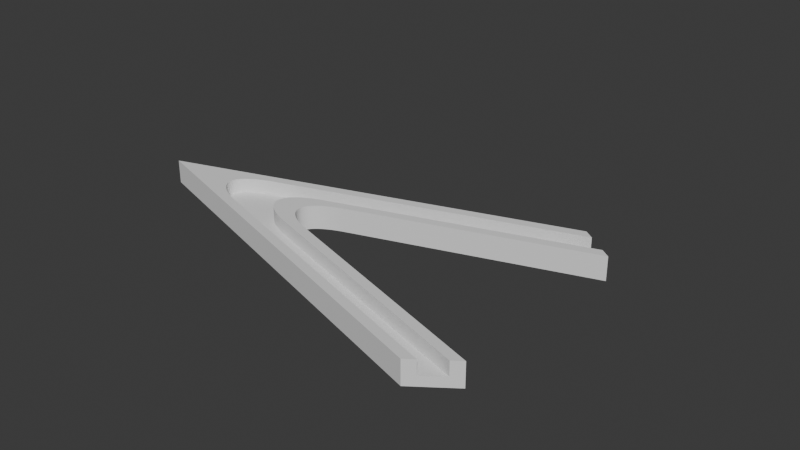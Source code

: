 # Source: base_smallframe-round-2mLow.blend  (saved by Blender 4.1.23; exported with 4.5.12 LTS)
import bpy
from mathutils import Matrix  # noqa: F401  (used for matrix-valued properties, if any)

bpy.ops.wm.read_factory_settings(use_empty=True)
scene = bpy.context.scene
scene.name = 'Scene'

# ---- collections
col_collection = bpy.data.collections.new('Collection'); scene.collection.children.link(col_collection)

# ---- world
world_world = bpy.data.worlds.new('World'); scene.world = world_world
world_world.use_nodes = True; world_world.node_tree.nodes.clear()
_N = world_world.node_tree.nodes; _L = world_world.node_tree.links
n0 = _N.new('ShaderNodeOutputWorld'); n0.name = 'World Output'; n0.location = (300, 300)
n1 = _N.new('ShaderNodeBackground'); n1.name = 'Background'; n1.location = (10, 300)
n1.inputs[0].default_value = (0.05088, 0.05088, 0.05088, 1.0)
_L.new(n1.outputs[0], n0.inputs[0])
n0.is_active_output = True
world_world.color = (0.05088, 0.05088, 0.05088)
world_world.use_sun_shadow = False
world_world.sun_shadow_jitter_overblur = 0.0

# ---- meshes
me_plane_019 = bpy.data.meshes.new('Plane.019')
me_plane_019.from_pydata([(0.9498, 0.5, 0.0), (0.8886, -0.5, 0.0), (0.5498, 11.62, 0.0), (0.6488, 11.23, 0.0), (-0.5635, 2.011, 0.0), (-0.493, -0.5, 0.0), (-0.9841, -1.0, 6.0), (0.5003, 11.81, 6.0), (0.9498, 0.5, 6.0), (0.8886, -0.5, 6.0), (0.5498, 11.62, 6.0), (0.9804, 1.0, 6.0), (0.6983, 11.04, 6.0), (0.6488, 11.23, 6.0), (0.858, -1.0, 6.0), (-0.5635, 2.011, 6.0), (-0.493, -0.5, 6.0), (0.4892, 0.5, 8.0), (-0.9841, -1.0, -4.0), (0.5003, 11.81, -4.0), (0.6983, 11.04, -4.0), (0.9804, 1.0, -4.0), (0.858, -1.0, -4.0), (-0.1748, 3.511, 6.0), (-0.1748, 3.511, -4.0), (-0.1042, 1.0, 6.0), (-0.1042, 1.0, -4.0), (0.02672, 5.867, 6.0), (0.02672, 5.867, 0.0), (-0.2843, 3.184, 0.0), (-0.2843, 3.184, 6.0), (0.1772, 0.5, 6.0), (0.1772, 0.5, 0.0), (-0.2091, 0.5, 0.0), (-0.2091, 0.5, 6.0), (-0.1748, 3.511, 6.0), (-0.1042, 1.0, 6.0), (-0.1793, 3.471, 6.0), (-0.1837, 3.432, 6.0), (-0.1881, 3.393, 6.0), (-0.1923, 3.353, 6.0), (-0.1965, 3.314, 6.0), (-0.2005, 3.275, 6.0), (-0.2045, 3.235, 6.0), (-0.2084, 3.196, 6.0), (-0.2122, 3.157, 6.0), (-0.2158, 3.118, 6.0), (-0.2194, 3.079, 6.0), (-0.2229, 3.04, 6.0), (-0.2263, 3.002, 6.0), (-0.2295, 2.963, 6.0), (-0.2327, 2.925, 6.0), (-0.2358, 2.886, 6.0), (-0.2387, 2.848, 6.0), (-0.2416, 2.81, 6.0), (-0.2443, 2.773, 6.0), (-0.247, 2.735, 6.0), (-0.2495, 2.697, 6.0), (-0.252, 2.66, 6.0), (-0.2543, 2.623, 6.0), (-0.2565, 2.587, 6.0), (-0.2586, 2.55, 6.0), (-0.2606, 2.514, 6.0), (-0.2625, 2.478, 6.0), (-0.2643, 2.442, 6.0), (-0.2659, 2.406, 6.0), (-0.2675, 2.371, 6.0), (-0.2689, 2.336, 6.0), (-0.2702, 2.301, 6.0), (-0.2714, 2.267, 6.0), (-0.2725, 2.233, 6.0), (-0.2735, 2.199, 6.0), (-0.2744, 2.165, 6.0), (-0.2752, 2.132, 6.0), (-0.2758, 2.1, 6.0), (-0.2763, 2.067, 6.0), (-0.2768, 2.035, 6.0), (-0.2771, 2.003, 6.0), (-0.2773, 1.972, 6.0), (-0.2773, 1.941, 6.0), (-0.2773, 1.91, 6.0), (-0.2771, 1.88, 6.0), (-0.2769, 1.85, 6.0), (-0.2765, 1.821, 6.0), (-0.276, 1.792, 6.0), (-0.2754, 1.763, 6.0), (-0.2746, 1.735, 6.0), (-0.2738, 1.708, 6.0), (-0.2728, 1.681, 6.0), (-0.2718, 1.654, 6.0), (-0.2706, 1.627, 6.0), (-0.2693, 1.602, 6.0), (-0.2679, 1.576, 6.0), (-0.2664, 1.551, 6.0), (-0.2648, 1.527, 6.0), (-0.263, 1.503, 6.0), (-0.2612, 1.48, 6.0), (-0.2592, 1.457, 6.0), (-0.2571, 1.434, 6.0), (-0.2549, 1.412, 6.0), (-0.2527, 1.391, 6.0), (-0.2503, 1.37, 6.0), (-0.2477, 1.35, 6.0), (-0.2451, 1.33, 6.0), (-0.2424, 1.311, 6.0), (-0.2396, 1.292, 6.0), (-0.2366, 1.274, 6.0), (-0.2336, 1.256, 6.0), (-0.2305, 1.239, 6.0), (-0.2272, 1.222, 6.0), (-0.2239, 1.207, 6.0), (-0.2204, 1.191, 6.0), (-0.2169, 1.176, 6.0), (-0.2132, 1.162, 6.0), (-0.2095, 1.148, 6.0), (-0.2057, 1.135, 6.0), (-0.2017, 1.123, 6.0), (-0.1977, 1.111, 6.0), (-0.1935, 1.1, 6.0), (-0.1893, 1.089, 6.0), (-0.185, 1.079, 6.0), (-0.1806, 1.069, 6.0), (-0.1761, 1.06, 6.0), (-0.1715, 1.052, 6.0), (-0.1668, 1.044, 6.0), (-0.1621, 1.037, 6.0), (-0.1572, 1.031, 6.0), (-0.1523, 1.025, 6.0), (-0.1473, 1.02, 6.0), (-0.1421, 1.015, 6.0), (-0.137, 1.011, 6.0), (-0.1317, 1.008, 6.0), (-0.1264, 1.005, 6.0), (-0.1209, 1.003, 6.0), (-0.1154, 1.001, 6.0), (-0.1099, 1.0, 6.0), (-0.1042, 1.0, -4.0), (-0.1748, 3.511, -4.0), (-0.1099, 1.0, -4.0), (-0.1154, 1.001, -4.0), (-0.1209, 1.003, -4.0), (-0.1264, 1.005, -4.0), (-0.1317, 1.008, -4.0), (-0.137, 1.011, -4.0), (-0.1421, 1.015, -4.0), (-0.1473, 1.02, -4.0), (-0.1523, 1.025, -4.0), (-0.1572, 1.031, -4.0), (-0.1621, 1.037, -4.0), (-0.1668, 1.044, -4.0), (-0.1715, 1.052, -4.0), (-0.1761, 1.06, -4.0), (-0.1806, 1.069, -4.0), (-0.185, 1.079, -4.0), (-0.1893, 1.089, -4.0), (-0.1935, 1.1, -4.0), (-0.1977, 1.111, -4.0), (-0.2017, 1.123, -4.0), (-0.2057, 1.135, -4.0), (-0.2095, 1.148, -4.0), (-0.2132, 1.162, -4.0), (-0.2169, 1.176, -4.0), (-0.2204, 1.191, -4.0), (-0.2239, 1.207, -4.0), (-0.2272, 1.222, -4.0), (-0.2305, 1.239, -4.0), (-0.2336, 1.256, -4.0), (-0.2366, 1.274, -4.0), (-0.2396, 1.292, -4.0), (-0.2424, 1.311, -4.0), (-0.2451, 1.33, -4.0), (-0.2477, 1.35, -4.0), (-0.2503, 1.37, -4.0), (-0.2527, 1.391, -4.0), (-0.2549, 1.412, -4.0), (-0.2571, 1.434, -4.0), (-0.2592, 1.457, -4.0), (-0.2612, 1.48, -4.0), (-0.263, 1.503, -4.0), (-0.2648, 1.527, -4.0), (-0.2664, 1.551, -4.0), (-0.2679, 1.576, -4.0), (-0.2693, 1.602, -4.0), (-0.2706, 1.627, -4.0), (-0.2718, 1.654, -4.0), (-0.2728, 1.681, -4.0), (-0.2738, 1.708, -4.0), (-0.2746, 1.735, -4.0), (-0.2754, 1.763, -4.0), (-0.276, 1.792, -4.0), (-0.2765, 1.821, -4.0), (-0.2769, 1.85, -4.0), (-0.2771, 1.88, -4.0), (-0.2773, 1.91, -4.0), (-0.2773, 1.941, -4.0), (-0.2773, 1.972, -4.0), (-0.2771, 2.003, -4.0), (-0.2768, 2.035, -4.0), (-0.2763, 2.067, -4.0), (-0.2758, 2.1, -4.0), (-0.2752, 2.132, -4.0), (-0.2744, 2.165, -4.0), (-0.2735, 2.199, -4.0), (-0.2725, 2.233, -4.0), (-0.2714, 2.267, -4.0), (-0.2702, 2.301, -4.0), (-0.2689, 2.336, -4.0), (-0.2675, 2.371, -4.0), (-0.2659, 2.406, -4.0), (-0.2643, 2.442, -4.0), (-0.2625, 2.478, -4.0), (-0.2606, 2.514, -4.0), (-0.2586, 2.55, -4.0), (-0.2565, 2.587, -4.0), (-0.2543, 2.623, -4.0), (-0.252, 2.66, -4.0), (-0.2495, 2.697, -4.0), (-0.247, 2.735, -4.0), (-0.2443, 2.773, -4.0), (-0.2416, 2.81, -4.0), (-0.2387, 2.848, -4.0), (-0.2358, 2.886, -4.0), (-0.2327, 2.925, -4.0), (-0.2295, 2.963, -4.0), (-0.2263, 3.002, -4.0), (-0.2229, 3.04, -4.0), (-0.2194, 3.079, -4.0), (-0.2158, 3.118, -4.0), (-0.2122, 3.157, -4.0), (-0.2084, 3.196, -4.0), (-0.2045, 3.235, -4.0), (-0.2005, 3.275, -4.0), (-0.1965, 3.314, -4.0), (-0.1923, 3.353, -4.0), (-0.1881, 3.393, -4.0), (-0.1837, 3.432, -4.0), (-0.1793, 3.471, -4.0), (-0.2843, 3.184, 0.0), (-0.2091, 0.5, 0.0), (-0.2892, 3.141, 0.0), (-0.2939, 3.099, 0.0), (-0.2985, 3.057, 0.0), (-0.3031, 3.015, 0.0), (-0.3075, 2.973, 0.0), (-0.3119, 2.931, 0.0), (-0.3161, 2.889, 0.0), (-0.3203, 2.847, 0.0), (-0.3243, 2.805, 0.0), (-0.3282, 2.764, 0.0), (-0.332, 2.722, 0.0), (-0.3358, 2.681, 0.0), (-0.3394, 2.639, 0.0), (-0.3429, 2.598, 0.0), (-0.3463, 2.557, 0.0), (-0.3495, 2.516, 0.0), (-0.3527, 2.475, 0.0), (-0.3558, 2.435, 0.0), (-0.3587, 2.394, 0.0), (-0.3615, 2.354, 0.0), (-0.3642, 2.314, 0.0), (-0.3668, 2.275, 0.0), (-0.3693, 2.235, 0.0), (-0.3717, 2.196, 0.0), (-0.3739, 2.157, 0.0), (-0.3761, 2.118, 0.0), (-0.3781, 2.079, 0.0), (-0.38, 2.041, 0.0), (-0.3818, 2.003, 0.0), (-0.3834, 1.965, 0.0), (-0.385, 1.928, 0.0), (-0.3864, 1.891, 0.0), (-0.3877, 1.854, 0.0), (-0.3889, 1.818, 0.0), (-0.3899, 1.781, 0.0), (-0.3908, 1.746, 0.0), (-0.3917, 1.71, 0.0), (-0.3924, 1.675, 0.0), (-0.3929, 1.64, 0.0), (-0.3934, 1.606, 0.0), (-0.3937, 1.572, 0.0), (-0.3939, 1.539, 0.0), (-0.394, 1.506, 0.0), (-0.3939, 1.473, 0.0), (-0.3938, 1.441, 0.0), (-0.3935, 1.409, 0.0), (-0.3931, 1.377, 0.0), (-0.3925, 1.347, 0.0), (-0.3919, 1.316, 0.0), (-0.3911, 1.286, 0.0), (-0.3902, 1.256, 0.0), (-0.3892, 1.227, 0.0), (-0.3881, 1.199, 0.0), (-0.3868, 1.171, 0.0), (-0.3854, 1.143, 0.0), (-0.3839, 1.116, 0.0), (-0.3823, 1.089, 0.0), (-0.3806, 1.063, 0.0), (-0.3787, 1.038, 0.0), (-0.3767, 1.013, 0.0), (-0.3746, 0.988, 0.0), (-0.3724, 0.964, 0.0), (-0.3701, 0.9406, 0.0), (-0.3676, 0.9178, 0.0), (-0.3651, 0.8954, 0.0), (-0.3624, 0.8737, 0.0), (-0.3596, 0.8525, 0.0), (-0.3567, 0.8319, 0.0), (-0.3537, 0.8119, 0.0), (-0.3505, 0.7925, 0.0), (-0.3473, 0.7736, 0.0), (-0.3439, 0.7554, 0.0), (-0.3405, 0.7378, 0.0), (-0.3369, 0.7207, 0.0), (-0.3332, 0.7043, 0.0), (-0.3294, 0.6884, 0.0), (-0.3255, 0.6732, 0.0), (-0.3215, 0.6586, 0.0), (-0.3174, 0.6447, 0.0), (-0.3132, 0.6313, 0.0), (-0.3089, 0.6186, 0.0), (-0.3045, 0.6066, 0.0), (-0.3, 0.5951, 0.0), (-0.2954, 0.5843, 0.0), (-0.2907, 0.5741, 0.0), (-0.2858, 0.5646, 0.0), (-0.2809, 0.5558, 0.0), (-0.2759, 0.5475, 0.0), (-0.2709, 0.54, 0.0), (-0.2657, 0.533, 0.0), (-0.2604, 0.5268, 0.0), (-0.255, 0.5212, 0.0), (-0.2496, 0.5162, 0.0), (-0.244, 0.5119, 0.0), (-0.2384, 0.5083, 0.0), (-0.2327, 0.5053, 0.0), (-0.2269, 0.503, 0.0), (-0.2211, 0.5013, 0.0), (-0.2151, 0.5003, 0.0), (-0.2091, 0.5, 6.0), (-0.2843, 3.184, 6.0), (-0.2151, 0.5003, 6.0), (-0.2211, 0.5013, 6.0), (-0.2269, 0.503, 6.0), (-0.2327, 0.5053, 6.0), (-0.2384, 0.5083, 6.0), (-0.244, 0.5119, 6.0), (-0.2496, 0.5162, 6.0), (-0.255, 0.5212, 6.0), (-0.2604, 0.5268, 6.0), (-0.2657, 0.533, 6.0), (-0.2709, 0.54, 6.0), (-0.2759, 0.5475, 6.0), (-0.2809, 0.5558, 6.0), (-0.2858, 0.5646, 6.0), (-0.2907, 0.5741, 6.0), (-0.2954, 0.5843, 6.0), (-0.3, 0.5951, 6.0), (-0.3045, 0.6066, 6.0), (-0.3089, 0.6186, 6.0), (-0.3132, 0.6313, 6.0), (-0.3174, 0.6447, 6.0), (-0.3215, 0.6586, 6.0), (-0.3255, 0.6732, 6.0), (-0.3294, 0.6884, 6.0), (-0.3332, 0.7043, 6.0), (-0.3369, 0.7207, 6.0), (-0.3405, 0.7378, 6.0), (-0.3439, 0.7554, 6.0), (-0.3473, 0.7736, 6.0), (-0.3505, 0.7925, 6.0), (-0.3537, 0.8119, 6.0), (-0.3567, 0.8319, 6.0), (-0.3596, 0.8525, 6.0), (-0.3624, 0.8737, 6.0), (-0.3651, 0.8954, 6.0), (-0.3676, 0.9178, 6.0), (-0.3701, 0.9406, 6.0), (-0.3724, 0.964, 6.0), (-0.3746, 0.988, 6.0), (-0.3767, 1.013, 6.0), (-0.3787, 1.038, 6.0), (-0.3806, 1.063, 6.0), (-0.3823, 1.089, 6.0), (-0.3839, 1.116, 6.0), (-0.3854, 1.143, 6.0), (-0.3868, 1.171, 6.0), (-0.3881, 1.199, 6.0), (-0.3892, 1.227, 6.0), (-0.3902, 1.256, 6.0), (-0.3911, 1.286, 6.0), (-0.3919, 1.316, 6.0), (-0.3925, 1.347, 6.0), (-0.3931, 1.377, 6.0), (-0.3935, 1.409, 6.0), (-0.3938, 1.441, 6.0), (-0.3939, 1.473, 6.0), (-0.394, 1.506, 6.0), (-0.3939, 1.539, 6.0), (-0.3937, 1.572, 6.0), (-0.3934, 1.606, 6.0), (-0.3929, 1.64, 6.0), (-0.3924, 1.675, 6.0), (-0.3917, 1.71, 6.0), (-0.3908, 1.746, 6.0), (-0.3899, 1.781, 6.0), (-0.3889, 1.818, 6.0), (-0.3877, 1.854, 6.0), (-0.3864, 1.891, 6.0), (-0.385, 1.928, 6.0), (-0.3834, 1.965, 6.0), (-0.3818, 2.003, 6.0), (-0.38, 2.041, 6.0), (-0.3781, 2.079, 6.0), (-0.3761, 2.118, 6.0), (-0.3739, 2.157, 6.0), (-0.3717, 2.196, 6.0), (-0.3693, 2.235, 6.0), (-0.3668, 2.275, 6.0), (-0.3642, 2.314, 6.0), (-0.3615, 2.354, 6.0), (-0.3587, 2.394, 6.0), (-0.3558, 2.435, 6.0), (-0.3527, 2.475, 6.0), (-0.3495, 2.516, 6.0), (-0.3463, 2.557, 6.0), (-0.3429, 2.598, 6.0), (-0.3394, 2.639, 6.0), (-0.3358, 2.681, 6.0), (-0.332, 2.722, 6.0), (-0.3282, 2.764, 6.0), (-0.3243, 2.805, 6.0), (-0.3203, 2.847, 6.0), (-0.3161, 2.889, 6.0), (-0.3119, 2.931, 6.0), (-0.3075, 2.973, 6.0), (-0.3031, 3.015, 6.0), (-0.2985, 3.057, 6.0), (-0.2939, 3.099, 6.0), (-0.2892, 3.141, 6.0), (-0.493, -0.5, 0.0), (-0.5635, 2.011, 0.0), (-0.4986, -0.4997, 0.0), (-0.5042, -0.4988, 0.0), (-0.5097, -0.4972, 0.0), (-0.5151, -0.495, 0.0), (-0.5205, -0.4923, 0.0), (-0.5257, -0.4889, 0.0), (-0.5309, -0.4848, 0.0), (-0.536, -0.4802, 0.0), (-0.541, -0.475, 0.0), (-0.546, -0.4691, 0.0), (-0.5508, -0.4626, 0.0), (-0.5556, -0.4555, 0.0), (-0.5603, -0.4478, 0.0), (-0.5649, -0.4395, 0.0), (-0.5694, -0.4306, 0.0), (-0.5738, -0.4211, 0.0), (-0.5781, -0.411, 0.0), (-0.5823, -0.4003, 0.0), (-0.5864, -0.389, 0.0), (-0.5905, -0.3771, 0.0), (-0.5944, -0.3646, 0.0), (-0.5983, -0.3516, 0.0), (-0.602, -0.3379, 0.0), (-0.6056, -0.3237, 0.0), (-0.6092, -0.3089, 0.0), (-0.6126, -0.2935, 0.0), (-0.616, -0.2776, 0.0), (-0.6192, -0.261, 0.0), (-0.6224, -0.244, 0.0), (-0.6254, -0.2263, 0.0), (-0.6283, -0.2082, 0.0), (-0.6312, -0.1894, 0.0), (-0.6339, -0.1702, 0.0), (-0.6365, -0.1504, 0.0), (-0.639, -0.13, 0.0), (-0.6414, -0.1091, 0.0), (-0.6437, -0.08775, 0.0), (-0.6459, -0.06583, 0.0), (-0.648, -0.04341, 0.0), (-0.6499, -0.02048, 0.0), (-0.6518, 0.002951, 0.0), (-0.6535, 0.02688, 0.0), (-0.6551, 0.05129, 0.0), (-0.6567, 0.07619, 0.0), (-0.6581, 0.1016, 0.0), (-0.6594, 0.1274, 0.0), (-0.6605, 0.1537, 0.0), (-0.6616, 0.1805, 0.0), (-0.6626, 0.2077, 0.0), (-0.6634, 0.2354, 0.0), (-0.6641, 0.2635, 0.0), (-0.6647, 0.292, 0.0), (-0.6652, 0.321, 0.0), (-0.6656, 0.3504, 0.0), (-0.6659, 0.3802, 0.0), (-0.666, 0.4104, 0.0), (-0.6661, 0.4409, 0.0), (-0.666, 0.4719, 0.0), (-0.6658, 0.5033, 0.0), (-0.6655, 0.535, 0.0), (-0.6651, 0.5671, 0.0), (-0.6646, 0.5995, 0.0), (-0.6639, 0.6323, 0.0), (-0.6632, 0.6654, 0.0), (-0.6623, 0.6989, 0.0), (-0.6613, 0.7327, 0.0), (-0.6602, 0.7668, 0.0), (-0.659, 0.8012, 0.0), (-0.6577, 0.8359, 0.0), (-0.6562, 0.8709, 0.0), (-0.6547, 0.9062, 0.0), (-0.653, 0.9418, 0.0), (-0.6512, 0.9776, 0.0), (-0.6494, 1.014, 0.0), (-0.6474, 1.05, 0.0), (-0.6453, 1.087, 0.0), (-0.643, 1.123, 0.0), (-0.6407, 1.16, 0.0), (-0.6383, 1.198, 0.0), (-0.6357, 1.235, 0.0), (-0.6331, 1.273, 0.0), (-0.6303, 1.31, 0.0), (-0.6275, 1.348, 0.0), (-0.6245, 1.386, 0.0), (-0.6215, 1.425, 0.0), (-0.6183, 1.463, 0.0), (-0.615, 1.502, 0.0), (-0.6116, 1.54, 0.0), (-0.6082, 1.579, 0.0), (-0.6046, 1.618, 0.0), (-0.6009, 1.657, 0.0), (-0.5971, 1.696, 0.0), (-0.5933, 1.735, 0.0), (-0.5893, 1.775, 0.0), (-0.5852, 1.814, 0.0), (-0.5811, 1.853, 0.0), (-0.5768, 1.893, 0.0), (-0.5725, 1.932, 0.0), (-0.568, 1.971, 0.0), (-0.5635, 2.011, 6.0), (-0.493, -0.5, 6.0), (-0.568, 1.971, 6.0), (-0.5725, 1.932, 6.0), (-0.5768, 1.893, 6.0), (-0.5811, 1.853, 6.0), (-0.5852, 1.814, 6.0), (-0.5893, 1.775, 6.0), (-0.5933, 1.735, 6.0), (-0.5971, 1.696, 6.0), (-0.6009, 1.657, 6.0), (-0.6046, 1.618, 6.0), (-0.6082, 1.579, 6.0), (-0.6116, 1.54, 6.0), (-0.615, 1.502, 6.0), (-0.6183, 1.463, 6.0), (-0.6215, 1.425, 6.0), (-0.6245, 1.386, 6.0), (-0.6275, 1.348, 6.0), (-0.6303, 1.31, 6.0), (-0.6331, 1.273, 6.0), (-0.6357, 1.235, 6.0), (-0.6383, 1.198, 6.0), (-0.6407, 1.16, 6.0), (-0.643, 1.123, 6.0), (-0.6453, 1.087, 6.0), (-0.6474, 1.05, 6.0), (-0.6494, 1.014, 6.0), (-0.6512, 0.9776, 6.0), (-0.653, 0.9418, 6.0), (-0.6547, 0.9062, 6.0), (-0.6562, 0.8709, 6.0), (-0.6577, 0.8359, 6.0), (-0.659, 0.8012, 6.0), (-0.6602, 0.7668, 6.0), (-0.6613, 0.7327, 6.0), (-0.6623, 0.6989, 6.0), (-0.6632, 0.6654, 6.0), (-0.6639, 0.6323, 6.0), (-0.6646, 0.5995, 6.0), (-0.6651, 0.5671, 6.0), (-0.6655, 0.535, 6.0), (-0.6658, 0.5033, 6.0), (-0.666, 0.4719, 6.0), (-0.6661, 0.4409, 6.0), (-0.666, 0.4104, 6.0), (-0.6659, 0.3802, 6.0), (-0.6656, 0.3504, 6.0), (-0.6652, 0.321, 6.0), (-0.6647, 0.292, 6.0), (-0.6641, 0.2635, 6.0), (-0.6634, 0.2354, 6.0), (-0.6626, 0.2077, 6.0), (-0.6616, 0.1805, 6.0), (-0.6605, 0.1537, 6.0), (-0.6594, 0.1274, 6.0), (-0.6581, 0.1016, 6.0), (-0.6567, 0.0762, 6.0), (-0.6551, 0.0513, 6.0), (-0.6535, 0.02688, 6.0), (-0.6518, 0.002952, 6.0), (-0.6499, -0.02048, 6.0), (-0.648, -0.04341, 6.0), (-0.6459, -0.06583, 6.0), (-0.6437, -0.08774, 6.0), (-0.6414, -0.1091, 6.0), (-0.639, -0.13, 6.0), (-0.6365, -0.1504, 6.0), (-0.6339, -0.1702, 6.0), (-0.6312, -0.1894, 6.0), (-0.6283, -0.2082, 6.0), (-0.6254, -0.2263, 6.0), (-0.6224, -0.244, 6.0), (-0.6192, -0.261, 6.0), (-0.616, -0.2776, 6.0), (-0.6126, -0.2935, 6.0), (-0.6092, -0.3089, 6.0), (-0.6056, -0.3237, 6.0), (-0.602, -0.3379, 6.0), (-0.5983, -0.3516, 6.0), (-0.5944, -0.3646, 6.0), (-0.5905, -0.3771, 6.0), (-0.5864, -0.389, 6.0), (-0.5823, -0.4003, 6.0), (-0.5781, -0.411, 6.0), (-0.5738, -0.4211, 6.0), (-0.5694, -0.4306, 6.0), (-0.5649, -0.4395, 6.0), (-0.5603, -0.4478, 6.0), (-0.5556, -0.4555, 6.0), (-0.5508, -0.4626, 6.0), (-0.546, -0.4691, 6.0), (-0.541, -0.475, 6.0), (-0.536, -0.4802, 6.0), (-0.5309, -0.4848, 6.0), (-0.5257, -0.4889, 6.0), (-0.5205, -0.4923, 6.0), (-0.5151, -0.495, 6.0), (-0.5097, -0.4972, 6.0), (-0.5042, -0.4988, 6.0), (-0.4986, -0.4997, 6.0)], [(8, 17), (338, 17)], [(11, 25, 36, 136, 26, 21), (5, 1, 9, 16), (2, 4, 15, 10), (14, 22, 18, 6), (3, 2, 10, 7, 19, 20, 12, 13), (7, 6, 18, 19), (19, 18, 22, 21, 26, 136, 138, 139, 140, 141, 142, 143, 144, 145, 146, 147, 148, 149, 150, 151, 152, 153, 154, 155, 156, 157, 158, 159, 160, 161, 162, 163, 164, 165, 166, 167, 168, 169, 170, 171, 172, 173, 174, 175, 176, 177, 178, 179, 180, 181, 182, 183, 184, 185, 186, 187, 188, 189, 190, 191, 192, 193, 194, 195, 196, 197, 198, 199, 200, 201, 202, 203, 204, 205, 206, 207, 208, 209, 210, 211, 212, 213, 214, 215, 216, 217, 218, 219, 220, 221, 222, 223, 224, 225, 226, 227, 228, 229, 230, 231, 232, 233, 234, 235, 236, 137, 24, 20), (14, 9, 1, 0, 8, 11, 21, 22), (28, 3, 13, 27), (31, 8, 0, 32), (29, 28, 27, 30), (15, 4, 440, 540), (34, 31, 32, 33), (237, 29, 30, 339), (35, 137, 236, 37), (37, 236, 235, 38), (38, 235, 234, 39), (39, 234, 233, 40), (40, 233, 232, 41), (41, 232, 231, 42), (42, 231, 230, 43), (43, 230, 229, 44), (44, 229, 228, 45), (45, 228, 227, 46), (46, 227, 226, 47), (47, 226, 225, 48), (48, 225, 224, 49), (49, 224, 223, 50), (50, 223, 222, 51), (51, 222, 221, 52), (52, 221, 220, 53), (53, 220, 219, 54), (54, 219, 218, 55), (55, 218, 217, 56), (56, 217, 216, 57), (57, 216, 215, 58), (58, 215, 214, 59), (59, 214, 213, 60), (60, 213, 212, 61), (61, 212, 211, 62), (62, 211, 210, 63), (63, 210, 209, 64), (64, 209, 208, 65), (65, 208, 207, 66), (66, 207, 206, 67), (67, 206, 205, 68), (68, 205, 204, 69), (69, 204, 203, 70), (70, 203, 202, 71), (71, 202, 201, 72), (72, 201, 200, 73), (73, 200, 199, 74), (74, 199, 198, 75), (75, 198, 197, 76), (76, 197, 196, 77), (77, 196, 195, 78), (78, 195, 194, 79), (79, 194, 193, 80), (80, 193, 192, 81), (81, 192, 191, 82), (82, 191, 190, 83), (83, 190, 189, 84), (84, 189, 188, 85), (85, 188, 187, 86), (86, 187, 186, 87), (87, 186, 185, 88), (88, 185, 184, 89), (89, 184, 183, 90), (90, 183, 182, 91), (91, 182, 181, 92), (92, 181, 180, 93), (93, 180, 179, 94), (94, 179, 178, 95), (95, 178, 177, 96), (96, 177, 176, 97), (97, 176, 175, 98), (98, 175, 174, 99), (99, 174, 173, 100), (100, 173, 172, 101), (101, 172, 171, 102), (102, 171, 170, 103), (103, 170, 169, 104), (104, 169, 168, 105), (105, 168, 167, 106), (106, 167, 166, 107), (107, 166, 165, 108), (108, 165, 164, 109), (109, 164, 163, 110), (110, 163, 162, 111), (111, 162, 161, 112), (112, 161, 160, 113), (113, 160, 159, 114), (114, 159, 158, 115), (115, 158, 157, 116), (116, 157, 156, 117), (117, 156, 155, 118), (118, 155, 154, 119), (119, 154, 153, 120), (120, 153, 152, 121), (121, 152, 151, 122), (122, 151, 150, 123), (123, 150, 149, 124), (124, 149, 148, 125), (125, 148, 147, 126), (126, 147, 146, 127), (127, 146, 145, 128), (128, 145, 144, 129), (129, 144, 143, 130), (130, 143, 142, 131), (131, 142, 141, 132), (132, 141, 140, 133), (133, 140, 139, 134), (134, 139, 138, 135), (135, 138, 136, 36), (12, 20, 24, 137, 35, 23), (9, 14, 6, 7, 10, 15, 540, 542, 543, 544, 545, 546, 547, 548, 549, 550, 551, 552, 553, 554, 555, 556, 557, 558, 559, 560, 561, 562, 563, 564, 565, 566, 567, 568, 569, 570, 571, 572, 573, 574, 575, 576, 577, 578, 579, 580, 581, 582, 583, 584, 585, 586, 587, 588, 589, 590, 591, 592, 593, 594, 595, 596, 597, 598, 599, 600, 601, 602, 603, 604, 605, 606, 607, 608, 609, 610, 611, 612, 613, 614, 615, 616, 617, 618, 619, 620, 621, 622, 623, 624, 625, 626, 627, 628, 629, 630, 631, 632, 633, 634, 635, 636, 637, 638, 639, 640, 541, 16), (2, 3, 29, 237, 239, 240, 241, 242, 243, 244, 245, 246, 247, 248, 249, 250, 251, 252, 253, 254, 255, 256, 257, 258, 259, 260, 261, 262, 263, 264, 265, 266, 267, 268, 269, 270, 271, 272, 273, 274, 275, 276, 277, 278, 279, 280, 281, 282, 283, 284, 285, 286, 287, 288, 289, 290, 291, 292, 293, 294, 295, 296, 297, 298, 299, 300, 301, 302, 303, 304, 305, 306, 307, 308, 309, 310, 311, 312, 313, 314, 315, 316, 317, 318, 319, 320, 321, 322, 323, 324, 325, 326, 327, 328, 329, 330, 331, 332, 333, 334, 335, 336, 337, 238, 33, 0, 1, 5, 439, 441, 442, 443, 444, 445, 446, 447, 448, 449, 450, 451, 452, 453, 454, 455, 456, 457, 458, 459, 460, 461, 462, 463, 464, 465, 466, 467, 468, 469, 470, 471, 472, 473, 474, 475, 476, 477, 478, 479, 480, 481, 482, 483, 484, 485, 486, 487, 488, 489, 490, 491, 492, 493, 494, 495, 496, 497, 498, 499, 500, 501, 502, 503, 504, 505, 506, 507, 508, 509, 510, 511, 512, 513, 514, 515, 516, 517, 518, 519, 520, 521, 522, 523, 524, 525, 526, 527, 528, 529, 530, 531, 532, 533, 534, 535, 536, 537, 538, 539, 440, 4), (338, 340, 341, 342, 343, 344, 345, 346, 347, 348, 349, 350, 351, 352, 353, 354, 355, 356, 357, 358, 359, 360, 361, 362, 363, 364, 365, 366, 367, 368, 369, 370, 371, 372, 373, 374, 375, 376, 377, 378, 379, 380, 381, 382, 383, 384, 385, 386, 387, 388, 389, 390, 391, 392, 393, 394, 395, 396, 397, 398, 399, 400, 401, 402, 403, 404, 405, 406, 407, 408, 409, 410, 411, 412, 413, 414, 415, 416, 417, 418, 419, 420, 421, 422, 423, 424, 425, 426, 427, 428, 429, 430, 431, 432, 433, 434, 435, 436, 437, 438, 339, 30, 27, 13, 12, 23, 35, 37, 38, 39, 40, 41, 42, 43, 44, 45, 46, 47, 48, 49, 50, 51, 52, 53, 54, 55, 56, 57, 58, 59, 60, 61, 62, 63, 64, 65, 66, 67, 68, 69, 70, 71, 72, 73, 74, 75, 76, 77, 78, 79, 80, 81, 82, 83, 84, 85, 86, 87, 88, 89, 90, 91, 92, 93, 94, 95, 96, 97, 98, 99, 100, 101, 102, 103, 104, 105, 106, 107, 108, 109, 110, 111, 112, 113, 114, 115, 116, 117, 118, 119, 120, 121, 122, 123, 124, 125, 126, 127, 128, 129, 130, 131, 132, 133, 134, 135, 36, 25, 11, 8, 31, 34), (338, 238, 337, 340), (340, 337, 336, 341), (341, 336, 335, 342), (342, 335, 334, 343), (343, 334, 333, 344), (344, 333, 332, 345), (345, 332, 331, 346), (346, 331, 330, 347), (347, 330, 329, 348), (348, 329, 328, 349), (349, 328, 327, 350), (350, 327, 326, 351), (351, 326, 325, 352), (352, 325, 324, 353), (353, 324, 323, 354), (354, 323, 322, 355), (355, 322, 321, 356), (356, 321, 320, 357), (357, 320, 319, 358), (358, 319, 318, 359), (359, 318, 317, 360), (360, 317, 316, 361), (361, 316, 315, 362), (362, 315, 314, 363), (363, 314, 313, 364), (364, 313, 312, 365), (365, 312, 311, 366), (366, 311, 310, 367), (367, 310, 309, 368), (368, 309, 308, 369), (369, 308, 307, 370), (370, 307, 306, 371), (371, 306, 305, 372), (372, 305, 304, 373), (373, 304, 303, 374), (374, 303, 302, 375), (375, 302, 301, 376), (376, 301, 300, 377), (377, 300, 299, 378), (378, 299, 298, 379), (379, 298, 297, 380), (380, 297, 296, 381), (381, 296, 295, 382), (382, 295, 294, 383), (383, 294, 293, 384), (384, 293, 292, 385), (385, 292, 291, 386), (386, 291, 290, 387), (387, 290, 289, 388), (388, 289, 288, 389), (389, 288, 287, 390), (390, 287, 286, 391), (391, 286, 285, 392), (392, 285, 284, 393), (393, 284, 283, 394), (394, 283, 282, 395), (395, 282, 281, 396), (396, 281, 280, 397), (397, 280, 279, 398), (398, 279, 278, 399), (399, 278, 277, 400), (400, 277, 276, 401), (401, 276, 275, 402), (402, 275, 274, 403), (403, 274, 273, 404), (404, 273, 272, 405), (405, 272, 271, 406), (406, 271, 270, 407), (407, 270, 269, 408), (408, 269, 268, 409), (409, 268, 267, 410), (410, 267, 266, 411), (411, 266, 265, 412), (412, 265, 264, 413), (413, 264, 263, 414), (414, 263, 262, 415), (415, 262, 261, 416), (416, 261, 260, 417), (417, 260, 259, 418), (418, 259, 258, 419), (419, 258, 257, 420), (420, 257, 256, 421), (421, 256, 255, 422), (422, 255, 254, 423), (423, 254, 253, 424), (424, 253, 252, 425), (425, 252, 251, 426), (426, 251, 250, 427), (427, 250, 249, 428), (428, 249, 248, 429), (429, 248, 247, 430), (430, 247, 246, 431), (431, 246, 245, 432), (432, 245, 244, 433), (433, 244, 243, 434), (434, 243, 242, 435), (435, 242, 241, 436), (436, 241, 240, 437), (437, 240, 239, 438), (438, 239, 237, 339), (338, 34, 33, 238), (439, 541, 640, 441), (441, 640, 639, 442), (442, 639, 638, 443), (443, 638, 637, 444), (444, 637, 636, 445), (445, 636, 635, 446), (446, 635, 634, 447), (447, 634, 633, 448), (448, 633, 632, 449), (449, 632, 631, 450), (450, 631, 630, 451), (451, 630, 629, 452), (452, 629, 628, 453), (453, 628, 627, 454), (454, 627, 626, 455), (455, 626, 625, 456), (456, 625, 624, 457), (457, 624, 623, 458), (458, 623, 622, 459), (459, 622, 621, 460), (460, 621, 620, 461), (461, 620, 619, 462), (462, 619, 618, 463), (463, 618, 617, 464), (464, 617, 616, 465), (465, 616, 615, 466), (466, 615, 614, 467), (467, 614, 613, 468), (468, 613, 612, 469), (469, 612, 611, 470), (470, 611, 610, 471), (471, 610, 609, 472), (472, 609, 608, 473), (473, 608, 607, 474), (474, 607, 606, 475), (475, 606, 605, 476), (476, 605, 604, 477), (477, 604, 603, 478), (478, 603, 602, 479), (479, 602, 601, 480), (480, 601, 600, 481), (481, 600, 599, 482), (482, 599, 598, 483), (483, 598, 597, 484), (484, 597, 596, 485), (485, 596, 595, 486), (486, 595, 594, 487), (487, 594, 593, 488), (488, 593, 592, 489), (489, 592, 591, 490), (490, 591, 590, 491), (491, 590, 589, 492), (492, 589, 588, 493), (493, 588, 587, 494), (494, 587, 586, 495), (495, 586, 585, 496), (496, 585, 584, 497), (497, 584, 583, 498), (498, 583, 582, 499), (499, 582, 581, 500), (500, 581, 580, 501), (501, 580, 579, 502), (502, 579, 578, 503), (503, 578, 577, 504), (504, 577, 576, 505), (505, 576, 575, 506), (506, 575, 574, 507), (507, 574, 573, 508), (508, 573, 572, 509), (509, 572, 571, 510), (510, 571, 570, 511), (511, 570, 569, 512), (512, 569, 568, 513), (513, 568, 567, 514), (514, 567, 566, 515), (515, 566, 565, 516), (516, 565, 564, 517), (517, 564, 563, 518), (518, 563, 562, 519), (519, 562, 561, 520), (520, 561, 560, 521), (521, 560, 559, 522), (522, 559, 558, 523), (523, 558, 557, 524), (524, 557, 556, 525), (525, 556, 555, 526), (526, 555, 554, 527), (527, 554, 553, 528), (528, 553, 552, 529), (529, 552, 551, 530), (530, 551, 550, 531), (531, 550, 549, 532), (532, 549, 548, 533), (533, 548, 547, 534), (534, 547, 546, 535), (535, 546, 545, 536), (536, 545, 544, 537), (537, 544, 543, 538), (538, 543, 542, 539), (539, 542, 540, 440), (439, 5, 16, 541)])
_uv = me_plane_019.uv_layers.new(name='UVMap')
_uv.uv.foreach_set('vector', [0.0, 0.0, 0.0, 0.0, 0.0, 0.0, 0.0, 0.0, 0.0, 0.0, 0.0, 0.0, 0.0, 0.0, 0.0, 0.0, 0.0, 0.0, 0.0, 0.0, 0.0, 0.0, 0.0, 0.0, 0.0, 0.0, 0.0, 0.0, 0.0, 0.0, 0.0, 0.0, 0.0, 0.0, 0.0, 0.0, 0.0, 0.0, 0.0, 0.0, 0.0, 0.0, 0.0, 0.0, 0.0, 0.0, 0.0, 0.0, 0.0, 0.0, 0.0, 0.0, 0.0, 0.0, 0.0, 0.0, 0.0, 0.0, 0.0, 0.0, 0.0, 0.0, 0.0, 0.0, 0.0, 0.0, 0.0, 0.0, 0.0, 0.0, 0.0, 0.0, 0.0, 0.0, 0.0, 0.0, 0.0, 0.0, 0.0, 0.0, 0.0, 0.0, 0.0, 0.0, 0.0, 0.0, 0.0, 0.0, 0.0, 0.0, 0.0, 0.0, 0.0, 0.0, 0.0, 0.0, 0.0, 0.0, 0.0, 0.0, 0.0, 0.0, 0.0, 0.0, 0.0, 0.0, 0.0, 0.0, 0.0, 0.0, 0.0, 0.0, 0.0, 0.0, 0.0, 0.0, 0.0, 0.0, 0.0, 0.0, 0.0, 0.0, 0.0, 0.0, 0.0, 0.0, 0.0, 0.0, 0.0, 0.0, 0.0, 0.0, 0.0, 0.0, 0.0, 0.0, 0.0, 0.0, 0.0, 0.0, 0.0, 0.0, 0.0, 0.0, 0.0, 0.0, 0.0, 0.0, 0.0, 0.0, 0.0, 0.0, 0.0, 0.0, 0.0, 0.0, 0.0, 0.0, 0.0, 0.0, 0.0, 0.0, 0.0, 0.0, 0.0, 0.0, 0.0, 0.0, 0.0, 0.0, 0.0, 0.0, 0.0, 0.0, 0.0, 0.0, 0.0, 0.0, 0.0, 0.0, 0.0, 0.0, 0.0, 0.0, 0.0, 0.0, 0.0, 0.0, 0.0, 0.0, 0.0, 0.0, 0.0, 0.0, 0.0, 0.0, 0.0, 0.0, 0.0, 0.0, 0.0, 0.0, 0.0, 0.0, 0.0, 0.0, 0.0, 0.0, 0.0, 0.0, 0.0, 0.0, 0.0, 0.0, 0.0, 0.0, 0.0, 0.0, 0.0, 0.0, 0.0, 0.0, 0.0, 0.0, 0.0, 0.0, 0.0, 0.0, 0.0, 0.0, 0.0, 0.0, 0.0, 0.0, 0.0, 0.0, 0.0, 0.0, 0.0, 0.0, 0.0, 0.0, 0.0, 0.0, 0.0, 0.0, 0.0, 0.0, 0.0, 0.0, 0.0, 0.0, 0.0, 0.0, 0.0, 0.0, 0.0, 0.0, 0.0, 0.0, 0.0, 0.0, 0.0, 0.0, 0.0, 0.0, 0.0, 0.0, 0.0, 0.0, 0.0, 0.0, 0.0, 0.0, 0.0, 0.0, 0.0, 0.0, 0.0, 0.0, 0.0, 0.0, 0.0, 0.0, 0.0, 0.0, 0.0, 0.0, 0.0, 0.0, 0.0, 0.0, 0.0, 0.0, 0.0, 0.0, 0.0, 0.0, 0.0, 0.0, 0.0, 0.0, 0.0, 0.0, 0.0, 0.0, 0.0, 0.0, 0.0, 0.0, 0.0, 0.0, 0.0, 0.0, 0.0, 0.0, 0.0, 0.0, 0.0, 0.0, 0.0, 0.0, 0.0, 0.0, 0.0, 0.0, 0.0, 0.0, 0.0, 0.0, 0.0, 0.0, 0.0, 0.0, 0.0, 0.0, 0.0, 0.0, 0.0, 0.0, 0.0, 0.0, 0.0, 0.0, 0.0, 0.0, 0.0, 0.0, 0.0, 0.0, 0.0, 0.0, 0.0, 0.0, 0.0, 0.0, 0.0, 0.0, 0.0, 0.0, 0.0, 0.0, 0.0, 0.0, 0.0, 0.0, 0.0, 0.0, 0.0, 0.0, 0.0, 0.0, 0.0, 0.0, 0.0, 0.0, 0.0, 0.0, 0.0, 0.0, 0.0, 0.0, 0.0, 0.0, 0.0, 0.0, 0.0, 0.0, 0.0, 0.0, 0.0, 0.0, 0.0, 0.0, 0.0, 0.0, 0.0, 0.0, 0.0, 0.0, 0.0, 0.0, 0.0, 0.0, 0.0, 0.0, 0.0, 0.0, 0.0, 0.0, 0.0, 0.0, 0.0, 0.0, 0.0, 0.0, 0.0, 0.0, 0.0, 0.0, 0.0, 0.0, 0.0, 0.0, 0.0, 0.0, 0.0, 0.0, 0.0, 0.0, 0.0, 0.0, 0.0, 0.0, 0.0, 0.0, 0.0, 0.0, 0.0, 0.0, 0.0, 0.0, 0.0, 0.0, 0.0, 0.0, 0.0, 0.0, 0.0, 0.0, 0.0, 0.0, 0.0, 0.0, 0.0, 0.0, 0.0, 0.0, 0.0, 0.0, 0.0, 0.0, 0.0, 0.0, 0.0, 0.0, 0.0, 0.0, 0.0, 0.0, 0.0, 0.0, 0.0, 0.0, 0.0, 0.0, 0.0, 0.0, 0.0, 0.0, 0.0, 0.0, 0.0, 0.0, 0.0, 0.0, 0.0, 0.0, 0.0, 0.0, 0.0, 0.0, 0.0, 0.0, 0.0, 0.0, 0.0, 0.0, 0.0, 0.0, 0.0, 0.0, 0.0, 0.0, 0.0, 0.0, 0.0, 0.0, 0.0, 0.0, 0.0, 0.0, 0.0, 0.0, 0.0, 0.0, 0.0, 0.0, 0.0, 0.0, 0.0, 0.0, 0.0, 0.0, 0.0, 0.0, 0.0, 0.0, 0.0, 0.0, 0.0, 0.0, 0.0, 0.0, 0.0, 0.0, 0.0, 0.0, 0.0, 0.0, 0.0, 0.0, 0.0, 0.0, 0.0, 0.0, 0.0, 0.0, 0.0, 0.0, 0.0, 0.0, 0.0, 0.0, 0.0, 0.0, 0.0, 0.0, 0.0, 0.0, 0.0, 0.0, 0.0, 0.0, 0.0, 0.0, 0.0, 0.0, 0.0, 0.0, 0.0, 0.0, 0.0, 0.0, 0.0, 0.0, 0.0, 0.0, 0.0, 0.0, 0.0, 0.0, 0.0, 0.0, 0.0, 0.0, 0.0, 0.0, 0.0, 0.0, 0.0, 0.0, 0.0, 0.0, 0.0, 0.0, 0.0, 0.0, 0.0, 0.0, 0.0, 0.0, 0.0, 0.0, 0.0, 0.0, 0.0, 0.0, 0.0, 0.0, 0.0, 0.0, 0.0, 0.0, 0.0, 0.0, 0.0, 0.0, 0.0, 0.0, 0.0, 0.0, 0.0, 0.0, 0.0, 0.0, 0.0, 0.0, 0.0, 0.0, 0.0, 0.0, 0.0, 0.0, 0.0, 0.0, 0.0, 0.0, 0.0, 0.0, 0.0, 0.0, 0.0, 0.0, 0.0, 0.0, 0.0, 0.0, 0.0, 0.0, 0.0, 0.0, 0.0, 0.0, 0.0, 0.0, 0.0, 0.0, 0.0, 0.0, 0.0, 0.0, 0.0, 0.0, 0.0, 0.0, 0.0, 0.0, 0.0, 0.0, 0.0, 0.0, 0.0, 0.0, 0.0, 0.0, 0.0, 0.0, 0.0, 0.0, 0.0, 0.0, 0.0, 0.0, 0.0, 0.0, 0.0, 0.0, 0.0, 0.0, 0.0, 0.0, 0.0, 0.0, 0.0, 0.0, 0.0, 0.0, 0.0, 0.0, 0.0, 0.0, 0.0, 0.0, 0.0, 0.0, 0.0, 0.0, 0.0, 0.0, 0.0, 0.0, 0.0, 0.0, 0.0, 0.0, 0.0, 0.0, 0.0, 0.0, 0.0, 0.0, 0.0, 0.0, 0.0, 0.0, 0.0, 0.0, 0.0, 0.0, 0.0, 0.0, 0.0, 0.0, 0.0, 0.0, 0.0, 0.0, 0.0, 0.0, 0.0, 0.0, 0.0, 0.0, 0.0, 0.0, 0.0, 0.0, 0.0, 0.0, 0.0, 0.0, 0.0, 0.0, 0.0, 0.0, 0.0, 0.0, 0.0, 0.0, 0.0, 0.0, 0.0, 0.0, 0.0, 0.0, 0.0, 0.0, 0.0, 0.0, 0.0, 0.0, 0.0, 0.0, 0.0, 0.0, 0.0, 0.0, 0.0, 0.0, 0.0, 0.0, 0.0, 0.0, 0.0, 0.0, 0.0, 0.0, 0.0, 0.0, 0.0, 0.0, 0.0, 0.0, 0.0, 0.0, 0.0, 0.0, 0.0, 0.0, 0.0, 0.0, 0.0, 0.0, 0.0, 0.0, 0.0, 0.0, 0.0, 0.0, 0.0, 0.0, 0.0, 0.0, 0.0, 0.0, 0.0, 0.0, 0.0, 0.0, 0.0, 0.0, 0.0, 0.0, 0.0, 0.0, 0.0, 0.0, 0.0, 0.0, 0.0, 0.0, 0.0, 0.0, 0.0, 0.0, 0.0, 0.0, 0.0, 0.0, 0.0, 0.0, 0.0, 0.0, 0.0, 0.0, 0.0, 0.0, 0.0, 0.0, 0.0, 0.0, 0.0, 0.0, 0.0, 0.0, 0.0, 0.0, 0.0, 0.0, 0.0, 0.0, 0.0, 0.0, 0.0, 0.0, 0.0, 0.0, 0.0, 0.0, 0.0, 0.0, 0.0, 0.0, 0.0, 0.0, 0.0, 0.0, 0.0, 0.0, 0.0, 0.0, 0.0, 0.0, 0.0, 0.0, 0.0, 0.0, 0.0, 0.0, 0.0, 0.0, 0.0, 0.0, 0.0, 0.0, 0.0, 0.0, 0.0, 0.0, 0.0, 0.0, 0.0, 0.0, 0.0, 0.0, 0.0, 0.0, 0.0, 0.0, 0.0, 0.0, 0.0, 0.0, 0.0, 0.0, 0.0, 0.0, 0.0, 0.0, 0.0, 0.0, 0.0, 0.0, 0.0, 0.0, 0.0, 0.0, 0.0, 0.0, 0.0, 0.0, 0.0, 0.0, 0.0, 0.0, 0.0, 0.0, 0.0, 0.0, 0.0, 0.0, 0.0, 0.0, 0.0, 0.0, 0.0, 0.0, 0.0, 0.0, 0.0, 0.0, 0.0, 0.0, 0.0, 0.0, 0.0, 0.0, 0.0, 0.0, 0.0, 0.0, 0.0, 0.0, 0.0, 0.0, 0.0, 0.0, 0.0, 0.0, 0.0, 0.0, 0.0, 0.0, 0.0, 0.0, 0.0, 0.0, 0.0, 0.0, 0.0, 0.0, 0.0, 0.0, 0.0, 0.0, 0.0, 0.0, 0.0, 0.0, 0.0, 0.0, 0.0, 0.0, 0.0, 0.0, 0.0, 0.0, 0.0, 0.0, 0.0, 0.0, 0.0, 0.0, 0.0, 0.0, 0.0, 0.0, 0.0, 0.0, 0.0, 0.0, 0.0, 0.0, 0.0, 0.0, 0.0, 0.0, 0.0, 0.0, 0.0, 0.0, 0.0, 0.0, 0.0, 0.0, 0.0, 0.0, 0.0, 0.0, 0.0, 0.0, 0.0, 0.0, 0.0, 0.0, 0.0, 0.0, 0.0, 0.0, 0.0, 0.0, 0.0, 0.0, 0.0, 0.0, 0.0, 0.0, 0.0, 0.0, 0.0, 0.0, 0.0, 0.0, 0.0, 0.0, 0.0, 0.0, 0.0, 0.0, 0.0, 0.0, 0.0, 0.0, 0.0, 0.0, 0.0, 0.0, 0.0, 0.0, 0.0, 0.0, 0.0, 0.0, 0.0, 0.0, 0.0, 0.0, 0.0, 0.0, 0.0, 0.0, 0.0, 0.0, 0.0, 0.0, 0.0, 0.0, 0.0, 0.0, 0.0, 0.0, 0.0, 0.0, 0.0, 0.0, 0.0, 0.0, 0.0, 0.0, 0.0, 0.0, 0.0, 0.0, 0.0, 0.0, 0.0, 0.0, 0.0, 0.0, 0.0, 0.0, 0.0, 0.0, 0.0, 0.0, 0.0, 0.0, 0.0, 0.0, 0.0, 0.0, 0.0, 0.0, 0.0, 0.0, 0.0, 0.0, 0.0, 0.0, 0.0, 0.0, 0.0, 0.0, 0.0, 0.0, 0.0, 0.0, 0.0, 0.0, 0.0, 0.0, 0.0, 0.0, 0.0, 0.0, 0.0, 0.0, 0.0, 0.0, 0.0, 0.0, 0.0, 0.0, 0.0, 0.0, 0.0, 0.0, 0.0, 0.0, 0.0, 0.0, 0.0, 0.0, 0.0, 0.0, 0.0, 0.0, 0.0, 0.0, 0.0, 0.0, 0.0, 0.0, 0.0, 0.0, 0.0, 0.0, 0.0, 0.0, 0.0, 0.0, 0.0, 0.0, 0.0, 0.0, 0.0, 0.0, 0.0, 0.0, 0.0, 0.0, 0.0, 0.0, 0.0, 0.0, 0.0, 0.0, 0.0, 0.0, 0.0, 0.0, 0.0, 0.0, 0.0, 0.0, 0.0, 0.0, 0.0, 0.0, 0.0, 0.0, 0.0, 0.0, 0.0, 0.0, 0.0, 0.0, 0.0, 0.0, 0.0, 0.0, 0.0, 0.0, 0.0, 0.0, 0.0, 0.0, 0.0, 0.0, 0.0, 0.0, 0.0, 0.0, 0.0, 0.0, 0.0, 0.0, 0.0, 0.0, 0.0, 0.0, 0.0, 0.0, 0.0, 0.0, 0.0, 0.0, 0.0, 0.0, 0.0, 0.0, 0.0, 0.0, 0.0, 0.0, 0.0, 0.0, 0.0, 0.0, 0.0, 0.0, 0.0, 0.0, 0.0, 0.0, 0.0, 0.0, 0.0, 0.0, 0.0, 0.0, 0.0, 0.0, 0.0, 0.0, 0.0, 0.0, 0.0, 0.0, 0.0, 0.0, 0.0, 0.0, 0.0, 0.0, 0.0, 0.0, 0.0, 0.0, 0.0, 0.0, 0.0, 0.0, 0.0, 0.0, 0.0, 0.0, 0.0, 0.0, 0.0, 0.0, 0.0, 0.0, 0.0, 0.0, 0.0, 0.0, 0.0, 0.0, 0.0, 0.0, 0.0, 0.0, 0.0, 0.0, 0.0, 0.0, 0.0, 0.0, 0.0, 0.0, 0.0, 0.0, 0.0, 0.0, 0.0, 0.0, 0.0, 0.0, 0.0, 0.0, 0.0, 0.0, 0.0, 0.0, 0.0, 0.0, 0.0, 0.0, 0.0, 0.0, 0.0, 0.0, 0.0, 0.0, 0.0, 0.0, 0.0, 0.0, 0.0, 0.0, 0.0, 0.0, 0.0, 0.0, 0.0, 0.0, 0.0, 0.0, 0.0, 0.0, 0.0, 0.0, 0.0, 0.0, 0.0, 0.0, 0.0, 0.0, 0.0, 0.0, 0.0, 0.0, 0.0, 0.0, 0.0, 0.0, 0.0, 0.0, 0.0, 0.0, 0.0, 0.0, 0.0, 0.0, 0.0, 0.0, 0.0, 0.0, 0.0, 0.0, 0.0, 0.0, 0.0, 0.0, 0.0, 0.0, 0.0, 0.0, 0.0, 0.0, 0.0, 0.0, 0.0, 0.0, 0.0, 0.0, 0.0, 0.0, 0.0, 0.0, 0.0, 0.0, 0.0, 0.0, 0.0, 0.0, 0.0, 0.0, 0.0, 0.0, 0.0, 0.0, 0.0, 0.0, 0.0, 0.0, 0.0, 0.0, 0.0, 0.0, 0.0, 0.0, 0.0, 0.0, 0.0, 0.0, 0.0, 0.0, 0.0, 0.0, 0.0, 0.0, 0.0, 0.0, 0.0, 0.0, 0.0, 0.0, 0.0, 0.0, 0.0, 0.0, 0.0, 0.0, 0.0, 0.0, 0.0, 0.0, 0.0, 0.0, 0.0, 0.0, 0.0, 0.0, 0.0, 0.0, 0.0, 0.0, 0.0, 0.0, 0.0, 0.0, 0.0, 0.0, 0.0, 0.0, 0.0, 0.0, 0.0, 0.0, 0.0, 0.0, 0.0, 0.0, 0.0, 0.0, 0.0, 0.0, 0.0, 0.0, 0.0, 0.0, 0.0, 0.0, 0.0, 0.0, 0.0, 0.0, 0.0, 0.0, 0.0, 0.0, 0.0, 0.0, 0.0, 0.0, 0.0, 0.0, 0.0, 0.0, 0.0, 0.0, 0.0, 0.0, 0.0, 0.0, 0.0, 0.0, 0.0, 0.0, 0.0, 0.0, 0.0, 0.0, 0.0, 0.0, 0.0, 0.0, 0.0, 0.0, 0.0, 0.0, 0.0, 0.0, 0.0, 0.0, 0.0, 0.0, 0.0, 0.0, 0.0, 0.0, 0.0, 0.0, 0.0, 0.0, 0.0, 0.0, 0.0, 0.0, 0.0, 0.0, 0.0, 0.0, 0.0, 0.0, 0.0, 0.0, 0.0, 0.0, 0.0, 0.0, 0.0, 0.0, 0.0, 0.0, 0.0, 0.0, 0.0, 0.0, 0.0, 0.0, 0.0, 0.0, 0.0, 0.0, 0.0, 0.0, 0.0, 0.0, 0.0, 0.0, 0.0, 0.0, 0.0, 0.0, 0.0, 0.0, 0.0, 0.0, 0.0, 0.0, 0.0, 0.0, 0.0, 0.0, 0.0, 0.0, 0.0, 0.0, 0.0, 0.0, 0.0, 0.0, 0.0, 0.0, 0.0, 0.0, 0.0, 0.0, 0.0, 0.0, 0.0, 0.0, 0.0, 0.0, 0.0, 0.0, 0.0, 0.0, 0.0, 0.0, 0.0, 0.0, 0.0, 0.0, 0.0, 0.0, 0.0, 0.0, 0.0, 0.0, 0.0, 0.0, 0.0, 0.0, 0.0, 0.0, 0.0, 0.0, 0.0, 0.0, 0.0, 0.0, 0.0, 0.0, 0.0, 0.0, 0.0, 0.0, 0.0, 0.0, 0.0, 0.0, 0.0, 0.0, 0.0, 0.0, 0.0, 0.0, 0.0, 0.0, 0.0, 0.0, 0.0, 0.0, 0.0, 0.0, 0.0, 0.0, 0.0, 0.0, 0.0, 0.0, 0.0, 0.0, 0.0, 0.0, 0.0, 0.0, 0.0, 0.0, 0.0, 0.0, 0.0, 0.0, 0.0, 0.0, 0.0, 0.0, 0.0, 0.0, 0.0, 0.0, 0.0, 0.0, 0.0, 0.0, 0.0, 0.0, 0.0, 0.0, 0.0, 0.0, 0.0, 0.0, 0.0, 0.0, 0.0, 0.0, 0.0, 0.0, 0.0, 0.0, 0.0, 0.0, 0.0, 0.0, 0.0, 0.0, 0.0, 0.0, 0.0, 0.0, 0.0, 0.0, 0.0, 0.0, 0.0, 0.0, 0.0, 0.0, 0.0, 0.0, 0.0, 0.0, 0.0, 0.0, 0.0, 0.0, 0.0, 0.0, 0.0, 0.0, 0.0, 0.0, 0.0, 0.0, 0.0, 0.0, 0.0, 0.0, 0.0, 0.0, 0.0, 0.0, 0.0, 0.0, 0.0, 0.0, 0.0, 0.0, 0.0, 0.0, 0.0, 0.0, 0.0, 0.0, 0.0, 0.0, 0.0, 0.0, 0.0, 0.0, 0.0, 0.0, 0.0, 0.0, 0.0, 0.0, 0.0, 0.0, 0.0, 0.0, 0.0, 0.0, 0.0, 0.0, 0.0, 0.0, 0.0, 0.0, 0.0, 0.0, 0.0, 0.0, 0.0, 0.0, 0.0, 0.0, 0.0, 0.0, 0.0, 0.0, 0.0, 0.0, 0.0, 0.0, 0.0, 0.0, 0.0, 0.0, 0.0, 0.0, 0.0, 0.0, 0.0, 0.0, 0.0, 0.0, 0.0, 0.0, 0.0, 0.0, 0.0, 0.0, 0.0, 0.0, 0.0, 0.0, 0.0, 0.0, 0.0, 0.0, 0.0, 0.0, 0.0, 0.0, 0.0, 0.0, 0.0, 0.0, 0.0, 0.0, 0.0, 0.0, 0.0, 0.0, 0.0, 0.0, 0.0, 0.0, 0.0, 0.0, 0.0, 0.0, 0.0, 0.0, 0.0, 0.0, 0.0, 0.0, 0.0, 0.0, 0.0, 0.0, 0.0, 0.0, 0.0, 0.0, 0.0, 0.0, 0.0, 0.0, 0.0, 0.0, 0.0, 0.0, 0.0, 0.0, 0.0, 0.0, 0.0, 0.0, 0.0, 0.0, 0.0, 0.0, 0.0, 0.0, 0.0, 0.0, 0.0, 0.0, 0.0, 0.0, 0.0, 0.0, 0.0, 0.0, 0.0, 0.0, 0.0, 0.0, 0.0, 0.0, 0.0, 0.0, 0.0, 0.0, 0.0, 0.0, 0.0, 0.0, 0.0, 0.0, 0.0, 0.0, 0.0, 0.0, 0.0, 0.0, 0.0, 0.0, 0.0, 0.0, 0.0, 0.0, 0.0, 0.0, 0.0, 0.0, 0.0, 0.0, 0.0, 0.0, 0.0, 0.0, 0.0, 0.0, 0.0, 0.0, 0.0, 0.0, 0.0, 0.0, 0.0, 0.0, 0.0, 0.0, 0.0, 0.0, 0.0, 0.0, 0.0, 0.0, 0.0, 0.0, 0.0, 0.0, 0.0, 0.0, 0.0, 0.0, 0.0, 0.0, 0.0, 0.0, 0.0, 0.0, 0.0, 0.0, 0.0, 0.0, 0.0, 0.0, 0.0, 0.0, 0.0, 0.0, 0.0, 0.0, 0.0, 0.0, 0.0, 0.0, 0.0, 0.0, 0.0, 0.0, 0.0, 0.0, 0.0, 0.0, 0.0, 0.0, 0.0, 0.0, 0.0, 0.0, 0.0, 0.0, 0.0, 0.0, 0.0, 0.0, 0.0, 0.0, 0.0, 0.0, 0.0, 0.0, 0.0, 0.0, 0.0, 0.0, 0.0, 0.0, 0.0, 0.0, 0.0, 0.0, 0.0, 0.0, 0.0, 0.0, 0.0, 0.0, 0.0, 0.0, 0.0, 0.0, 0.0, 0.0, 0.0, 0.0, 0.0, 0.0, 0.0, 0.0, 0.0, 0.0, 0.0, 0.0, 0.0, 0.0, 0.0, 0.0, 0.0, 0.0, 0.0, 0.0, 0.0, 0.0, 0.0, 0.0, 0.0, 0.0, 0.0, 0.0, 0.0, 0.0, 0.0, 0.0, 0.0, 0.0, 0.0, 0.0, 0.0, 0.0, 0.0, 0.0, 0.0, 0.0, 0.0, 0.0, 0.0, 0.0, 0.0, 0.0, 0.0, 0.0, 0.0, 0.0, 0.0, 0.0, 0.0, 0.0, 0.0, 0.0, 0.0, 0.0, 0.0, 0.0, 0.0, 0.0, 0.0, 0.0, 0.0, 0.0, 0.0, 0.0, 0.0, 0.0, 0.0, 0.0, 0.0, 0.0, 0.0, 0.0, 0.0, 0.0, 0.0, 0.0, 0.0, 0.0, 0.0, 0.0, 0.0, 0.0, 0.0, 0.0, 0.0, 0.0, 0.0, 0.0, 0.0, 0.0, 0.0, 0.0, 0.0, 0.0, 0.0, 0.0, 0.0, 0.0, 0.0, 0.0, 0.0, 0.0, 0.0, 0.0, 0.0, 0.0, 0.0, 0.0, 0.0, 0.0, 0.0, 0.0, 0.0, 0.0, 0.0, 0.0, 0.0, 0.0, 0.0, 0.0, 0.0, 0.0, 0.0, 0.0, 0.0, 0.0, 0.0, 0.0, 0.0, 0.0, 0.0, 0.0, 0.0, 0.0, 0.0, 0.0, 0.0, 0.0, 0.0, 0.0, 0.0, 0.0, 0.0, 0.0, 0.0, 0.0, 0.0, 0.0, 0.0, 0.0, 0.0, 0.0, 0.0, 0.0, 0.0, 0.0, 0.0, 0.0, 0.0, 0.0, 0.0, 0.0, 0.0, 0.0, 0.0, 0.0, 0.0, 0.0, 0.0, 0.0, 0.0, 0.0, 0.0, 0.0, 0.0, 0.0, 0.0, 0.0, 0.0, 0.0, 0.0, 0.0, 0.0, 0.0, 0.0, 0.0, 0.0, 0.0, 0.0, 0.0, 0.0, 0.0, 0.0, 0.0, 0.0, 0.0, 0.0, 0.0, 0.0, 0.0, 0.0, 0.0, 0.0, 0.0, 0.0, 0.0, 0.0, 0.0, 0.0, 0.0, 0.0, 0.0, 0.0, 0.0, 0.0, 0.0, 0.0, 0.0, 0.0, 0.0, 0.0, 0.0, 0.0, 0.0, 0.0, 0.0, 0.0, 0.0, 0.0, 0.0, 0.0, 0.0, 0.0, 0.0, 0.0, 0.0, 0.0, 0.0, 0.0, 0.0, 0.0, 0.0, 0.0, 0.0, 0.0, 0.0, 0.0, 0.0, 0.0, 0.0, 0.0, 0.0, 0.0, 0.0, 0.0, 0.0, 0.0, 0.0, 0.0, 0.0, 0.0, 0.0, 0.0, 0.0, 0.0, 0.0, 0.0, 0.0, 0.0, 0.0, 0.0, 0.0, 0.0, 0.0, 0.0, 0.0, 0.0, 0.0, 0.0, 0.0, 0.0, 0.0, 0.0, 0.0, 0.0, 0.0, 0.0, 0.0, 0.0, 0.0, 0.0, 0.0, 0.0, 0.0, 0.0, 0.0, 0.0, 0.0, 0.0, 0.0, 0.0, 0.0, 0.0, 0.0, 0.0, 0.0, 0.0, 0.0, 0.0, 0.0, 0.0, 0.0, 0.0, 0.0, 0.0, 0.0, 0.0, 0.0, 0.0, 0.0, 0.0, 0.0, 0.0, 0.0, 0.0, 0.0, 0.0, 0.0, 0.0, 0.0, 0.0, 0.0, 0.0, 0.0, 0.0, 0.0, 0.0, 0.0, 0.0, 0.0, 0.0, 0.0, 0.0, 0.0, 0.0, 0.0, 0.0, 0.0, 0.0, 0.0, 0.0, 0.0, 0.0, 0.0, 0.0, 0.0, 0.0, 0.0, 0.0, 0.0, 0.0, 0.0, 0.0, 0.0, 0.0, 0.0, 0.0, 0.0, 0.0, 0.0, 0.0, 0.0, 0.0, 0.0, 0.0, 0.0, 0.0, 0.0, 0.0, 0.0, 0.0, 0.0, 0.0, 0.0, 0.0, 0.0, 0.0, 0.0, 0.0, 0.0, 0.0, 0.0, 0.0, 0.0, 0.0, 0.0, 0.0, 0.0, 0.0, 0.0, 0.0, 0.0, 0.0, 0.0, 0.0, 0.0, 0.0, 0.0, 0.0, 0.0, 0.0, 0.0, 0.0, 0.0, 0.0, 0.0, 0.0, 0.0, 0.0, 0.0, 0.0, 0.0, 0.0, 0.0, 0.0, 0.0, 0.0, 0.0, 0.0, 0.0, 0.0, 0.0, 0.0, 0.0, 0.0, 0.0, 0.0, 0.0, 0.0, 0.0, 0.0, 0.0, 0.0, 0.0, 0.0, 0.0, 0.0, 0.0, 0.0, 0.0, 0.0, 0.0, 0.0, 0.0, 0.0, 0.0, 0.0, 0.0, 0.0, 0.0, 0.0, 0.0, 0.0, 0.0, 0.0, 0.0, 0.0, 0.0, 0.0, 0.0, 0.0, 0.0, 0.0, 0.0, 0.0, 0.0, 0.0, 0.0, 0.0, 0.0, 0.0, 0.0, 0.0, 0.0, 0.0, 0.0, 0.0, 0.0, 0.0, 0.0, 0.0, 0.0, 0.0, 0.0, 0.0, 0.0, 0.0, 0.0, 0.0, 0.0, 0.0, 0.0, 0.0, 0.0, 0.0, 0.0, 0.0, 0.0, 0.0, 0.0, 0.0, 0.0, 0.0, 0.0, 0.0, 0.0, 0.0, 0.0, 0.0, 0.0, 0.0, 0.0, 0.0, 0.0, 0.0, 0.0, 0.0, 0.0, 0.0, 0.0, 0.0, 0.0, 0.0, 0.0, 0.0, 0.0, 0.0, 0.0, 0.0, 0.0, 0.0, 0.0, 0.0, 0.0, 0.0, 0.0, 0.0, 0.0, 0.0, 0.0, 0.0, 0.0, 0.0, 0.0, 0.0, 0.0, 0.0, 0.0, 0.0, 0.0, 0.0, 0.0, 0.0, 0.0, 0.0, 0.0, 0.0, 0.0, 0.0, 0.0, 0.0, 0.0, 0.0, 0.0, 0.0, 0.0, 0.0, 0.0, 0.0, 0.0, 0.0, 0.0, 0.0, 0.0, 0.0, 0.0, 0.0, 0.0, 0.0, 0.0, 0.0, 0.0, 0.0, 0.0, 0.0, 0.0, 0.0, 0.0, 0.0, 0.0, 0.0, 0.0, 0.0, 0.0, 0.0, 0.0, 0.0, 0.0, 0.0, 0.0, 0.0, 0.0, 0.0, 0.0, 0.0, 0.0, 0.0, 0.0, 0.0, 0.0, 0.0, 0.0, 0.0, 0.0, 0.0, 0.0, 0.0, 0.0, 0.0, 0.0, 0.0, 0.0, 0.0, 0.0, 0.0, 0.0, 0.0, 0.0, 0.0, 0.0, 0.0, 0.0, 0.0, 0.0, 0.0, 0.0, 0.0, 0.0, 0.0, 0.0, 0.0, 0.0, 0.0, 0.0, 0.0, 0.0, 0.0, 0.0, 0.0, 0.0, 0.0, 0.0, 0.0, 0.0, 0.0, 0.0, 0.0, 0.0, 0.0, 0.0, 0.0, 0.0, 0.0, 0.0, 0.0, 0.0, 0.0, 0.0, 0.0, 0.0, 0.0, 0.0, 0.0, 0.0, 0.0, 0.0, 0.0, 0.0, 0.0, 0.0, 0.0, 0.0, 0.0, 0.0, 0.0, 0.0, 0.0, 0.0, 0.0, 0.0, 0.0, 0.0, 0.0, 0.0, 0.0, 0.0, 0.0, 0.0, 0.0, 0.0, 0.0, 0.0, 0.0, 0.0, 0.0, 0.0, 0.0, 0.0, 0.0, 0.0, 0.0, 0.0, 0.0, 0.0, 0.0, 0.0, 0.0, 0.0, 0.0, 0.0, 0.0, 0.0, 0.0, 0.0, 0.0, 0.0, 0.0, 0.0, 0.0, 0.0, 0.0, 0.0, 0.0, 0.0, 0.0, 0.0, 0.0, 0.0, 0.0, 0.0, 0.0, 0.0, 0.0, 0.0, 0.0, 0.0, 0.0, 0.0, 0.0, 0.0, 0.0, 0.0, 0.0, 0.0, 0.0, 0.0, 0.0, 0.0, 0.0, 0.0, 0.0, 0.0, 0.0, 0.0, 0.0, 0.0, 0.0, 0.0, 0.0, 0.0, 0.0, 0.0, 0.0, 0.0, 0.0, 0.0, 0.0, 0.0, 0.0, 0.0, 0.0, 0.0, 0.0, 0.0, 0.0, 0.0, 0.0, 0.0, 0.0, 0.0, 0.0, 0.0, 0.0, 0.0, 0.0, 0.0, 0.0, 0.0, 0.0, 0.0, 0.0, 0.0, 0.0, 0.0, 0.0, 0.0, 0.0, 0.0, 0.0, 0.0, 0.0, 0.0, 0.0, 0.0, 0.0, 0.0, 0.0, 0.0, 0.0, 0.0, 0.0, 0.0, 0.0, 0.0, 0.0, 0.0, 0.0, 0.0, 0.0, 0.0, 0.0, 0.0, 0.0, 0.0, 0.0, 0.0, 0.0, 0.0, 0.0, 0.0, 0.0, 0.0, 0.0, 0.0, 0.0, 0.0, 0.0, 0.0, 0.0, 0.0, 0.0, 0.0, 0.0, 0.0, 0.0, 0.0, 0.0, 0.0, 0.0, 0.0, 0.0, 0.0, 0.0, 0.0, 0.0, 0.0, 0.0, 0.0, 0.0, 0.0, 0.0, 0.0, 0.0, 0.0, 0.0, 0.0, 0.0, 0.0, 0.0, 0.0, 0.0, 0.0, 0.0, 0.0, 0.0, 0.0, 0.0, 0.0, 0.0, 0.0, 0.0, 0.0, 0.0, 0.0, 0.0, 0.0, 0.0, 0.0, 0.0, 0.0, 0.0, 0.0, 0.0, 0.0, 0.0, 0.0, 0.0, 0.0, 0.0, 0.0, 0.0, 0.0, 0.0, 0.0, 0.0, 0.0, 0.0, 0.0, 0.0, 0.0, 0.0, 0.0, 0.0, 0.0, 0.0, 0.0, 0.0, 0.0, 0.0, 0.0, 0.0, 0.0, 0.0, 0.0, 0.0, 0.0, 0.0, 0.0, 0.0, 0.0, 0.0, 0.0, 0.0, 0.0, 0.0, 0.0, 0.0, 0.0, 0.0, 0.0, 0.0, 0.0, 0.0, 0.0, 0.0, 0.0, 0.0, 0.0, 0.0, 0.0, 0.0, 0.0, 0.0, 0.0, 0.0, 0.0, 0.0, 0.0, 0.0, 0.0, 0.0, 0.0, 0.0, 0.0, 0.0, 0.0, 0.0, 0.0, 0.0, 0.0, 0.0, 0.0, 0.0, 0.0, 0.0, 0.0, 0.0, 0.0, 0.0, 0.0, 0.0, 0.0, 0.0, 0.0, 0.0, 0.0, 0.0, 0.0, 0.0, 0.0, 0.0, 0.0, 0.0, 0.0, 0.0, 0.0, 0.0, 0.0, 0.0, 0.0, 0.0, 0.0, 0.0, 0.0, 0.0, 0.0, 0.0, 0.0, 0.0, 0.0, 0.0, 0.0, 0.0, 0.0, 0.0, 0.0, 0.0, 0.0, 0.0, 0.0, 0.0, 0.0, 0.0, 0.0, 0.0, 0.0, 0.0, 0.0, 0.0, 0.0, 0.0, 0.0, 0.0, 0.0, 0.0, 0.0, 0.0, 0.0, 0.0, 0.0, 0.0, 0.0, 0.0, 0.0, 0.0, 0.0, 0.0, 0.0, 0.0, 0.0, 0.0, 0.0, 0.0, 0.0, 0.0, 0.0, 0.0, 0.0, 0.0, 0.0, 0.0, 0.0, 0.0, 0.0, 0.0, 0.0, 0.0, 0.0, 0.0, 0.0, 0.0, 0.0, 0.0, 0.0, 0.0, 0.0, 0.0, 0.0, 0.0, 0.0, 0.0, 0.0, 0.0, 0.0, 0.0, 0.0, 0.0, 0.0, 0.0, 0.0, 0.0, 0.0, 0.0, 0.0, 0.0, 0.0, 0.0, 0.0, 0.0, 0.0, 0.0, 0.0, 0.0, 0.0, 0.0, 0.0, 0.0, 0.0, 0.0, 0.0, 0.0, 0.0, 0.0, 0.0, 0.0, 0.0, 0.0, 0.0, 0.0, 0.0, 0.0, 0.0, 0.0, 0.0, 0.0, 0.0, 0.0, 0.0, 0.0, 0.0, 0.0, 0.0, 0.0, 0.0, 0.0, 0.0, 0.0, 0.0, 0.0, 0.0, 0.0, 0.0, 0.0, 0.0, 0.0, 0.0, 0.0, 0.0, 0.0, 0.0, 0.0, 0.0, 0.0, 0.0, 0.0, 0.0, 0.0, 0.0, 0.0, 0.0, 0.0, 0.0, 0.0, 0.0, 0.0, 0.0, 0.0, 0.0, 0.0, 0.0, 0.0, 0.0, 0.0, 0.0, 0.0, 0.0, 0.0, 0.0, 0.0, 0.0, 0.0, 0.0, 0.0, 0.0, 0.0, 0.0, 0.0, 0.0, 0.0, 0.0, 0.0, 0.0, 0.0, 0.0, 0.0, 0.0, 0.0, 0.0, 0.0, 0.0, 0.0, 0.0, 0.0, 0.0, 0.0, 0.0, 0.0, 0.0, 0.0, 0.0, 0.0, 0.0, 0.0, 0.0, 0.0, 0.0, 0.0, 0.0, 0.0, 0.0, 0.0, 0.0, 0.0, 0.0, 0.0, 0.0, 0.0, 0.0, 0.0, 0.0, 0.0, 0.0, 0.0, 0.0, 0.0, 0.0, 0.0, 0.0, 0.0, 0.0, 0.0, 0.0, 0.0, 0.0, 0.0, 0.0, 0.0, 0.0, 0.0, 0.0, 0.0, 0.0, 0.0, 0.0, 0.0, 0.0, 0.0, 0.0, 0.0, 0.0, 0.0, 0.0, 0.0, 0.0, 0.0, 0.0, 0.0, 0.0, 0.0, 0.0, 0.0, 0.0, 0.0, 0.0, 0.0, 0.0, 0.0, 0.0, 0.0, 0.0, 0.0, 0.0, 0.0, 0.0, 0.0, 0.0, 0.0, 0.0, 0.0, 0.0, 0.0, 0.0, 0.0, 0.0, 0.0, 0.0, 0.0, 0.0, 0.0, 0.0, 0.0, 0.0, 0.0, 0.0, 0.0, 0.0, 0.0, 0.0, 0.0, 0.0, 0.0, 0.0, 0.0, 0.0, 0.0, 0.0, 0.0, 0.0, 0.0, 0.0, 0.0, 0.0, 0.0, 0.0, 0.0, 0.0, 0.0, 0.0, 0.0, 0.0, 0.0, 0.0, 0.0, 0.0, 0.0, 0.0, 0.0, 0.0, 0.0, 0.0, 0.0, 0.0, 0.0, 0.0, 0.0, 0.0, 0.0, 0.0, 0.0, 0.0, 0.0, 0.0, 0.0, 0.0, 0.0, 0.0, 0.0, 0.0, 0.0, 0.0, 0.0, 0.0, 0.0, 0.0, 0.0, 0.0, 0.0, 0.0, 0.0, 0.0, 0.0, 0.0, 0.0, 0.0, 0.0, 0.0, 0.0, 0.0, 0.0, 0.0, 0.0, 0.0, 0.0, 0.0, 0.0, 0.0, 0.0, 0.0, 0.0, 0.0, 0.0, 0.0, 0.0, 0.0, 0.0, 0.0, 0.0, 0.0, 0.0, 0.0, 0.0, 0.0, 0.0, 0.0, 0.0, 0.0, 0.0, 0.0, 0.0, 0.0, 0.0, 0.0, 0.0, 0.0, 0.0, 0.0, 0.0, 0.0, 0.0, 0.0, 0.0, 0.0, 0.0, 0.0, 0.0, 0.0, 0.0, 0.0, 0.0, 0.0, 0.0, 0.0, 0.0, 0.0, 0.0, 0.0, 0.0, 0.0, 0.0, 0.0, 0.0, 0.0, 0.0, 0.0, 0.0, 0.0, 0.0, 0.0, 0.0, 0.0, 0.0, 0.0, 0.0, 0.0, 0.0, 0.0, 0.0, 0.0, 0.0, 0.0, 0.0, 0.0, 0.0, 0.0, 0.0, 0.0, 0.0, 0.0, 0.0, 0.0, 0.0, 0.0, 0.0, 0.0, 0.0, 0.0, 0.0, 0.0, 0.0, 0.0, 0.0, 0.0, 0.0, 0.0, 0.0, 0.0, 0.0, 0.0, 0.0, 0.0, 0.0, 0.0, 0.0, 0.0, 0.0, 0.0, 0.0, 0.0, 0.0, 0.0, 0.0, 0.0, 0.0, 0.0, 0.0, 0.0, 0.0, 0.0, 0.0, 0.0, 0.0, 0.0, 0.0, 0.0, 0.0, 0.0, 0.0, 0.0, 0.0, 0.0, 0.0, 0.0, 0.0, 0.0, 0.0, 0.0, 0.0, 0.0, 0.0, 0.0, 0.0, 0.0, 0.0, 0.0, 0.0, 0.0, 0.0, 0.0, 0.0, 0.0, 0.0, 0.0, 0.0, 0.0, 0.0, 0.0, 0.0, 0.0, 0.0, 0.0, 0.0, 0.0, 0.0, 0.0, 0.0, 0.0, 0.0, 0.0, 0.0, 0.0, 0.0, 0.0, 0.0, 0.0, 0.0, 0.0, 0.0, 0.0, 0.0, 0.0, 0.0, 0.0, 0.0, 0.0, 0.0, 0.0, 0.0, 0.0, 0.0, 0.0, 0.0, 0.0, 0.0, 0.0, 0.0, 0.0, 0.0, 0.0, 0.0, 0.0, 0.0, 0.0, 0.0, 0.0, 0.0, 0.0, 0.0, 0.0, 0.0, 0.0, 0.0, 0.0, 0.0, 0.0, 0.0, 0.0, 0.0, 0.0, 0.0, 0.0, 0.0, 0.0, 0.0, 0.0, 0.0, 0.0, 0.0, 0.0, 0.0, 0.0, 0.0, 0.0, 0.0, 0.0, 0.0, 0.0, 0.0, 0.0, 0.0, 0.0, 0.0, 0.0, 0.0, 0.0, 0.0, 0.0, 0.0, 0.0, 0.0, 0.0, 0.0, 0.0, 0.0, 0.0, 0.0, 0.0, 0.0, 0.0, 0.0, 0.0, 0.0, 0.0, 0.0, 0.0, 0.0, 0.0, 0.0, 0.0, 0.0, 0.0, 0.0, 0.0, 0.0, 0.0, 0.0, 0.0, 0.0, 0.0, 0.0, 0.0, 0.0, 0.0, 0.0, 0.0, 0.0, 0.0, 0.0, 0.0, 0.0, 0.0, 0.0, 0.0, 0.0, 0.0, 0.0, 0.0, 0.0, 0.0, 0.0, 0.0, 0.0, 0.0, 0.0, 0.0, 0.0, 0.0, 0.0, 0.0, 0.0, 0.0, 0.0, 0.0, 0.0, 0.0, 0.0, 0.0, 0.0, 0.0, 0.0, 0.0, 0.0, 0.0, 0.0, 0.0, 0.0, 0.0, 0.0, 0.0, 0.0, 0.0, 0.0, 0.0, 0.0, 0.0, 0.0, 0.0, 0.0, 0.0, 0.0, 0.0, 0.0, 0.0, 0.0, 0.0, 0.0, 0.0, 0.0, 0.0, 0.0, 0.0, 0.0, 0.0, 0.0, 0.0, 0.0, 0.0, 0.0, 0.0, 0.0, 0.0, 0.0, 0.0, 0.0, 0.0, 0.0, 0.0, 0.0, 0.0, 0.0, 0.0, 0.0, 0.0, 0.0, 0.0, 0.0, 0.0, 0.0, 0.0])
me_plane_019.update()

# ---- objects
ob_plane_005 = bpy.data.objects.new('Plane.005', me_plane_019)

# ---- transforms, parenting, visibility, modifiers, constraints
ob_plane_005.location = (-21.28, -22.62, 0.0)
ob_plane_005.rotation_euler = (0.0, -0.0, -0.3142)
ob_plane_005.scale = (95.0, 8.0, 1.0)

# ---- collection membership
col_collection.objects.link(ob_plane_005)

# ---- scene / render settings (as saved in the file)
scene.frame_start = 1; scene.frame_end = 250; scene.frame_set(1)
scene.render.engine = 'BLENDER_EEVEE_NEXT'
scene.cycles.sampling_pattern = 'TABULATED_SOBOL'
scene.eevee.ray_tracing_options.trace_max_roughness = 0.0
bpy.context.view_layer.update()

# ---- added for rendering (the .blend has no active camera and no usable light): camera, sun
cam_auto = bpy.data.cameras.new('AutoCamera')
cam_auto.lens = 50.0
cam_auto.sensor_width = 36.0
cam_auto.clip_end = 4232.65
ob_auto_camera = bpy.data.objects.new('AutoCamera', cam_auto)
scene.collection.objects.link(ob_auto_camera)
ob_auto_camera.location = (233.083, -270.861, 194.942)
ob_auto_camera.rotation_euler = (1.09748, -7.21219e-08, 0.694738)
scene.camera = ob_auto_camera
light_auto_sun = bpy.data.lights.new('AutoSun', 'SUN')
light_auto_sun.energy = 3.0
light_auto_sun.angle = 0.0523599
ob_auto_sun = bpy.data.objects.new('AutoSun', light_auto_sun)
scene.collection.objects.link(ob_auto_sun)
ob_auto_sun.rotation_euler = (0.872665, 0.174533, 0.523599)
bpy.context.view_layer.update()
